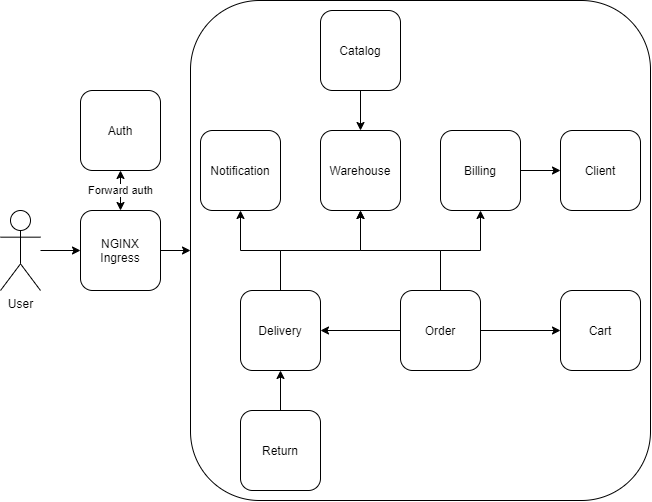

The diagram above was exported from draw.io. Its source (the exported page's mxGraphModel, read from the mxfile embedded in the PNG):
<mxGraphModel dx="2490" dy="926" grid="1" gridSize="10" guides="1" tooltips="1" connect="1" arrows="1" fold="1" page="0" pageScale="1" pageWidth="850" pageHeight="1100" math="0" shadow="0">
  <root>
    <mxCell id="0" />
    <mxCell id="1" parent="0" />
    <mxCell id="2" value="" style="rounded=1;whiteSpace=wrap;html=1;" vertex="1" parent="1">
      <mxGeometry x="-570" y="790" width="460" height="500" as="geometry" />
    </mxCell>
    <mxCell id="3" value="Auth" style="rounded=1;whiteSpace=wrap;html=1;" vertex="1" parent="1">
      <mxGeometry x="-680" y="880" width="80" height="80" as="geometry" />
    </mxCell>
    <mxCell id="4" style="edgeStyle=orthogonalEdgeStyle;rounded=0;orthogonalLoop=1;jettySize=auto;html=1;exitX=0.5;exitY=1;exitDx=0;exitDy=0;entryX=0.5;entryY=0;entryDx=0;entryDy=0;" edge="1" source="5" target="11" parent="1">
      <mxGeometry relative="1" as="geometry" />
    </mxCell>
    <mxCell id="5" value="Catalog" style="rounded=1;whiteSpace=wrap;html=1;" vertex="1" parent="1">
      <mxGeometry x="-440" y="800" width="80" height="80" as="geometry" />
    </mxCell>
    <mxCell id="6" style="edgeStyle=orthogonalEdgeStyle;rounded=0;orthogonalLoop=1;jettySize=auto;html=1;exitX=1;exitY=0.5;exitDx=0;exitDy=0;" edge="1" source="10" target="12" parent="1">
      <mxGeometry relative="1" as="geometry" />
    </mxCell>
    <mxCell id="7" style="edgeStyle=orthogonalEdgeStyle;rounded=0;orthogonalLoop=1;jettySize=auto;html=1;exitX=0;exitY=0.5;exitDx=0;exitDy=0;entryX=1;entryY=0.5;entryDx=0;entryDy=0;" edge="1" source="10" target="15" parent="1">
      <mxGeometry relative="1" as="geometry" />
    </mxCell>
    <mxCell id="8" style="edgeStyle=orthogonalEdgeStyle;rounded=0;orthogonalLoop=1;jettySize=auto;html=1;exitX=0.5;exitY=0;exitDx=0;exitDy=0;" edge="1" source="10" parent="1">
      <mxGeometry relative="1" as="geometry">
        <mxPoint x="-400" y="1000" as="targetPoint" />
      </mxGeometry>
    </mxCell>
    <mxCell id="9" style="edgeStyle=orthogonalEdgeStyle;rounded=0;orthogonalLoop=1;jettySize=auto;html=1;exitX=0.5;exitY=0;exitDx=0;exitDy=0;entryX=0.5;entryY=1;entryDx=0;entryDy=0;" edge="1" source="10" target="20" parent="1">
      <mxGeometry relative="1" as="geometry" />
    </mxCell>
    <mxCell id="10" value="Order" style="rounded=1;whiteSpace=wrap;html=1;" vertex="1" parent="1">
      <mxGeometry x="-360" y="1080" width="80" height="80" as="geometry" />
    </mxCell>
    <mxCell id="11" value="Warehouse" style="rounded=1;whiteSpace=wrap;html=1;" vertex="1" parent="1">
      <mxGeometry x="-440" y="920" width="80" height="80" as="geometry" />
    </mxCell>
    <mxCell id="12" value="Cart" style="rounded=1;whiteSpace=wrap;html=1;" vertex="1" parent="1">
      <mxGeometry x="-200" y="1080" width="80" height="80" as="geometry" />
    </mxCell>
    <mxCell id="13" style="edgeStyle=orthogonalEdgeStyle;rounded=0;orthogonalLoop=1;jettySize=auto;html=1;exitX=0.5;exitY=0;exitDx=0;exitDy=0;entryX=0.5;entryY=1;entryDx=0;entryDy=0;" edge="1" source="15" target="11" parent="1">
      <mxGeometry relative="1" as="geometry" />
    </mxCell>
    <mxCell id="14" style="edgeStyle=orthogonalEdgeStyle;rounded=0;orthogonalLoop=1;jettySize=auto;html=1;exitX=0.5;exitY=0;exitDx=0;exitDy=0;entryX=0.5;entryY=1;entryDx=0;entryDy=0;" edge="1" source="15" target="18" parent="1">
      <mxGeometry relative="1" as="geometry" />
    </mxCell>
    <mxCell id="15" value="Delivery" style="rounded=1;whiteSpace=wrap;html=1;" vertex="1" parent="1">
      <mxGeometry x="-520" y="1080" width="80" height="80" as="geometry" />
    </mxCell>
    <mxCell id="16" style="edgeStyle=orthogonalEdgeStyle;rounded=0;orthogonalLoop=1;jettySize=auto;html=1;exitX=0.5;exitY=0;exitDx=0;exitDy=0;entryX=0.5;entryY=1;entryDx=0;entryDy=0;" edge="1" source="17" target="15" parent="1">
      <mxGeometry relative="1" as="geometry" />
    </mxCell>
    <mxCell id="17" value="Return" style="rounded=1;whiteSpace=wrap;html=1;" vertex="1" parent="1">
      <mxGeometry x="-520" y="1200" width="80" height="80" as="geometry" />
    </mxCell>
    <mxCell id="18" value="Notification" style="rounded=1;whiteSpace=wrap;html=1;" vertex="1" parent="1">
      <mxGeometry x="-560" y="920" width="80" height="80" as="geometry" />
    </mxCell>
    <mxCell id="19" style="edgeStyle=orthogonalEdgeStyle;rounded=0;orthogonalLoop=1;jettySize=auto;html=1;exitX=1;exitY=0.5;exitDx=0;exitDy=0;entryX=0;entryY=0.5;entryDx=0;entryDy=0;" edge="1" source="20" target="21" parent="1">
      <mxGeometry relative="1" as="geometry" />
    </mxCell>
    <mxCell id="20" value="Billing" style="rounded=1;whiteSpace=wrap;html=1;" vertex="1" parent="1">
      <mxGeometry x="-320" y="920" width="80" height="80" as="geometry" />
    </mxCell>
    <mxCell id="21" value="Client" style="rounded=1;whiteSpace=wrap;html=1;" vertex="1" parent="1">
      <mxGeometry x="-200" y="920" width="80" height="80" as="geometry" />
    </mxCell>
    <mxCell id="22" value="User" style="shape=umlActor;verticalLabelPosition=bottom;verticalAlign=top;html=1;outlineConnect=0;" vertex="1" parent="1">
      <mxGeometry x="-760" y="1000" width="40" height="80" as="geometry" />
    </mxCell>
    <mxCell id="23" value="Forward auth" style="edgeStyle=orthogonalEdgeStyle;rounded=0;orthogonalLoop=1;jettySize=auto;html=1;exitX=0.5;exitY=0;exitDx=0;exitDy=0;entryX=0.5;entryY=1;entryDx=0;entryDy=0;startArrow=classic;startFill=1;" edge="1" source="25" target="3" parent="1">
      <mxGeometry relative="1" as="geometry" />
    </mxCell>
    <mxCell id="24" style="edgeStyle=orthogonalEdgeStyle;rounded=0;orthogonalLoop=1;jettySize=auto;html=1;exitX=1;exitY=0.5;exitDx=0;exitDy=0;entryX=0;entryY=0.5;entryDx=0;entryDy=0;startArrow=none;startFill=0;" edge="1" source="25" target="2" parent="1">
      <mxGeometry relative="1" as="geometry" />
    </mxCell>
    <mxCell id="25" value="NGINX Ingress" style="rounded=1;whiteSpace=wrap;html=1;" vertex="1" parent="1">
      <mxGeometry x="-680" y="1000" width="80" height="80" as="geometry" />
    </mxCell>
    <mxCell id="26" style="edgeStyle=orthogonalEdgeStyle;rounded=0;orthogonalLoop=1;jettySize=auto;html=1;exitX=1;exitY=0.5;exitDx=0;exitDy=0;entryX=0;entryY=0.5;entryDx=0;entryDy=0;startArrow=none;startFill=0;" edge="1" target="25" parent="1">
      <mxGeometry relative="1" as="geometry">
        <mxPoint x="-720" y="1040" as="sourcePoint" />
      </mxGeometry>
    </mxCell>
  </root>
</mxGraphModel>